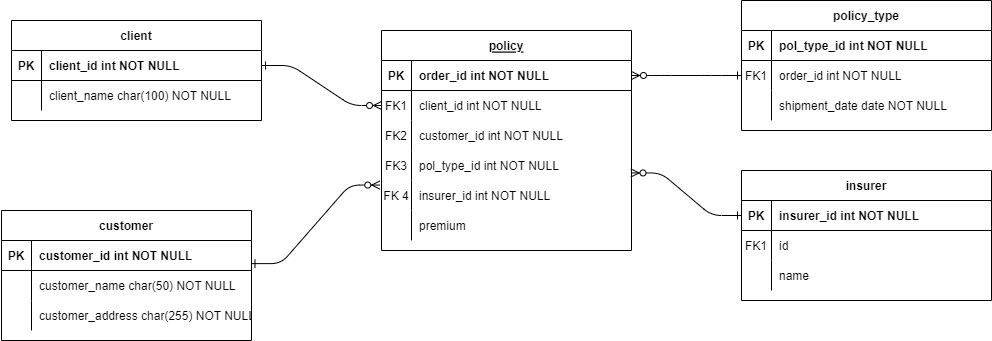

The diagram above was exported from draw.io. Its source (the exported page's mxGraphModel, read from the mxfile embedded in the PNG):
<mxGraphModel dx="1022" dy="1153" grid="1" gridSize="10" guides="1" tooltips="1" connect="1" arrows="1" fold="1" page="1" pageScale="1" pageWidth="850" pageHeight="1100" math="0" shadow="0" extFonts="Permanent Marker^https://fonts.googleapis.com/css?family=Permanent+Marker">
  <root>
    <object label="" id="0">
      <mxCell />
    </object>
    <mxCell id="1" parent="0" />
    <mxCell id="C-vyLk0tnHw3VtMMgP7b-1" value="" style="edgeStyle=entityRelationEdgeStyle;endArrow=ERzeroToMany;startArrow=ERone;endFill=1;startFill=0;" parent="1" source="C-vyLk0tnHw3VtMMgP7b-24" target="C-vyLk0tnHw3VtMMgP7b-6" edge="1">
      <mxGeometry width="100" height="100" relative="1" as="geometry">
        <mxPoint x="340" y="720" as="sourcePoint" />
        <mxPoint x="440" y="620" as="targetPoint" />
      </mxGeometry>
    </mxCell>
    <mxCell id="C-vyLk0tnHw3VtMMgP7b-12" value="" style="edgeStyle=entityRelationEdgeStyle;endArrow=ERzeroToMany;startArrow=ERone;endFill=1;startFill=0;exitX=0;exitY=0.5;exitDx=0;exitDy=0;" parent="1" source="_fPhmyQWt0SrVLQflXss-12" target="C-vyLk0tnHw3VtMMgP7b-3" edge="1">
      <mxGeometry width="100" height="100" relative="1" as="geometry">
        <mxPoint x="730" y="110" as="sourcePoint" />
        <mxPoint x="750" y="210" as="targetPoint" />
      </mxGeometry>
    </mxCell>
    <object label="policy" Dd="dd" dsasd="ds" id="C-vyLk0tnHw3VtMMgP7b-2">
      <mxCell style="shape=table;startSize=30;container=1;collapsible=1;childLayout=tableLayout;fixedRows=1;rowLines=0;fontStyle=5;align=center;resizeLast=1;" parent="1" vertex="1">
        <mxGeometry x="460" y="110" width="250" height="220" as="geometry">
          <mxRectangle x="450" y="120" width="70" height="30" as="alternateBounds" />
        </mxGeometry>
      </mxCell>
    </object>
    <mxCell id="C-vyLk0tnHw3VtMMgP7b-3" value="" style="shape=partialRectangle;collapsible=0;dropTarget=0;pointerEvents=0;fillColor=none;points=[[0,0.5],[1,0.5]];portConstraint=eastwest;top=0;left=0;right=0;bottom=1;" parent="C-vyLk0tnHw3VtMMgP7b-2" vertex="1">
      <mxGeometry y="30" width="250" height="30" as="geometry" />
    </mxCell>
    <mxCell id="C-vyLk0tnHw3VtMMgP7b-4" value="PK" style="shape=partialRectangle;overflow=hidden;connectable=0;fillColor=none;top=0;left=0;bottom=0;right=0;fontStyle=1;" parent="C-vyLk0tnHw3VtMMgP7b-3" vertex="1">
      <mxGeometry width="30" height="30" as="geometry">
        <mxRectangle width="30" height="30" as="alternateBounds" />
      </mxGeometry>
    </mxCell>
    <mxCell id="C-vyLk0tnHw3VtMMgP7b-5" value="order_id int NOT NULL " style="shape=partialRectangle;overflow=hidden;connectable=0;fillColor=none;top=0;left=0;bottom=0;right=0;align=left;spacingLeft=6;fontStyle=1;" parent="C-vyLk0tnHw3VtMMgP7b-3" vertex="1">
      <mxGeometry x="30" width="220" height="30" as="geometry">
        <mxRectangle width="220" height="30" as="alternateBounds" />
      </mxGeometry>
    </mxCell>
    <mxCell id="C-vyLk0tnHw3VtMMgP7b-6" value="" style="shape=partialRectangle;collapsible=0;dropTarget=0;pointerEvents=0;fillColor=none;points=[[0,0.5],[1,0.5]];portConstraint=eastwest;top=0;left=0;right=0;bottom=0;" parent="C-vyLk0tnHw3VtMMgP7b-2" vertex="1">
      <mxGeometry y="60" width="250" height="30" as="geometry" />
    </mxCell>
    <mxCell id="C-vyLk0tnHw3VtMMgP7b-7" value="FK1" style="shape=partialRectangle;overflow=hidden;connectable=0;fillColor=none;top=0;left=0;bottom=0;right=0;" parent="C-vyLk0tnHw3VtMMgP7b-6" vertex="1">
      <mxGeometry width="30" height="30" as="geometry">
        <mxRectangle width="30" height="30" as="alternateBounds" />
      </mxGeometry>
    </mxCell>
    <mxCell id="C-vyLk0tnHw3VtMMgP7b-8" value="client_id int NOT NULL" style="shape=partialRectangle;overflow=hidden;connectable=0;fillColor=none;top=0;left=0;bottom=0;right=0;align=left;spacingLeft=6;" parent="C-vyLk0tnHw3VtMMgP7b-6" vertex="1">
      <mxGeometry x="30" width="220" height="30" as="geometry">
        <mxRectangle width="220" height="30" as="alternateBounds" />
      </mxGeometry>
    </mxCell>
    <mxCell id="C-vyLk0tnHw3VtMMgP7b-9" value="" style="shape=partialRectangle;collapsible=0;dropTarget=0;pointerEvents=0;fillColor=none;points=[[0,0.5],[1,0.5]];portConstraint=eastwest;top=0;left=0;right=0;bottom=0;" parent="C-vyLk0tnHw3VtMMgP7b-2" vertex="1">
      <mxGeometry y="90" width="250" height="30" as="geometry" />
    </mxCell>
    <mxCell id="C-vyLk0tnHw3VtMMgP7b-10" value="FK2" style="shape=partialRectangle;overflow=hidden;connectable=0;fillColor=none;top=0;left=0;bottom=0;right=0;verticalAlign=middle;" parent="C-vyLk0tnHw3VtMMgP7b-9" vertex="1">
      <mxGeometry width="30" height="30" as="geometry">
        <mxRectangle width="30" height="30" as="alternateBounds" />
      </mxGeometry>
    </mxCell>
    <mxCell id="C-vyLk0tnHw3VtMMgP7b-11" value="customer_id int NOT NULL" style="shape=partialRectangle;overflow=hidden;connectable=0;fillColor=none;top=0;left=0;bottom=0;right=0;align=left;spacingLeft=6;" parent="C-vyLk0tnHw3VtMMgP7b-9" vertex="1">
      <mxGeometry x="30" width="220" height="30" as="geometry">
        <mxRectangle width="220" height="30" as="alternateBounds" />
      </mxGeometry>
    </mxCell>
    <mxCell id="_fPhmyQWt0SrVLQflXss-34" value="" style="shape=tableRow;horizontal=0;startSize=0;swimlaneHead=0;swimlaneBody=0;fillColor=none;collapsible=0;dropTarget=0;points=[[0,0.5],[1,0.5]];portConstraint=eastwest;top=0;left=0;right=0;bottom=0;strokeWidth=3;" parent="C-vyLk0tnHw3VtMMgP7b-2" vertex="1">
      <mxGeometry y="120" width="250" height="30" as="geometry" />
    </mxCell>
    <mxCell id="_fPhmyQWt0SrVLQflXss-35" value="FK3" style="shape=partialRectangle;connectable=0;fillColor=none;top=0;left=0;bottom=0;right=0;fontStyle=0;overflow=hidden;strokeWidth=3;" parent="_fPhmyQWt0SrVLQflXss-34" vertex="1">
      <mxGeometry width="30" height="30" as="geometry">
        <mxRectangle width="30" height="30" as="alternateBounds" />
      </mxGeometry>
    </mxCell>
    <mxCell id="_fPhmyQWt0SrVLQflXss-36" value="pol_type_id int NOT NULL" style="shape=partialRectangle;connectable=0;fillColor=none;top=0;left=0;bottom=0;right=0;align=left;spacingLeft=6;fontStyle=0;overflow=hidden;strokeWidth=3;" parent="_fPhmyQWt0SrVLQflXss-34" vertex="1">
      <mxGeometry x="30" width="220" height="30" as="geometry">
        <mxRectangle width="220" height="30" as="alternateBounds" />
      </mxGeometry>
    </mxCell>
    <mxCell id="_fPhmyQWt0SrVLQflXss-37" value="" style="shape=tableRow;horizontal=0;startSize=0;swimlaneHead=0;swimlaneBody=0;fillColor=none;collapsible=0;dropTarget=0;points=[[0,0.5],[1,0.5]];portConstraint=eastwest;top=0;left=0;right=0;bottom=0;strokeWidth=3;" parent="C-vyLk0tnHw3VtMMgP7b-2" vertex="1">
      <mxGeometry y="150" width="250" height="30" as="geometry" />
    </mxCell>
    <mxCell id="_fPhmyQWt0SrVLQflXss-38" value="FK 4" style="shape=partialRectangle;connectable=0;fillColor=none;top=0;left=0;bottom=0;right=0;fontStyle=0;overflow=hidden;strokeWidth=3;" parent="_fPhmyQWt0SrVLQflXss-37" vertex="1">
      <mxGeometry width="30" height="30" as="geometry">
        <mxRectangle width="30" height="30" as="alternateBounds" />
      </mxGeometry>
    </mxCell>
    <mxCell id="_fPhmyQWt0SrVLQflXss-39" value="insurer_id int NOT NULL" style="shape=partialRectangle;connectable=0;fillColor=none;top=0;left=0;bottom=0;right=0;align=left;spacingLeft=6;fontStyle=0;overflow=hidden;strokeWidth=3;" parent="_fPhmyQWt0SrVLQflXss-37" vertex="1">
      <mxGeometry x="30" width="220" height="30" as="geometry">
        <mxRectangle width="220" height="30" as="alternateBounds" />
      </mxGeometry>
    </mxCell>
    <mxCell id="_fPhmyQWt0SrVLQflXss-40" value="" style="shape=tableRow;horizontal=0;startSize=0;swimlaneHead=0;swimlaneBody=0;fillColor=none;collapsible=0;dropTarget=0;points=[[0,0.5],[1,0.5]];portConstraint=eastwest;top=0;left=0;right=0;bottom=0;strokeWidth=3;" parent="C-vyLk0tnHw3VtMMgP7b-2" vertex="1">
      <mxGeometry y="180" width="250" height="30" as="geometry" />
    </mxCell>
    <mxCell id="_fPhmyQWt0SrVLQflXss-41" value="" style="shape=partialRectangle;connectable=0;fillColor=none;top=0;left=0;bottom=0;right=0;fontStyle=0;overflow=hidden;strokeWidth=3;" parent="_fPhmyQWt0SrVLQflXss-40" vertex="1">
      <mxGeometry width="30" height="30" as="geometry">
        <mxRectangle width="30" height="30" as="alternateBounds" />
      </mxGeometry>
    </mxCell>
    <mxCell id="_fPhmyQWt0SrVLQflXss-42" value="premium" style="shape=partialRectangle;connectable=0;fillColor=none;top=0;left=0;bottom=0;right=0;align=left;spacingLeft=6;fontStyle=0;overflow=hidden;strokeWidth=3;" parent="_fPhmyQWt0SrVLQflXss-40" vertex="1">
      <mxGeometry x="30" width="220" height="30" as="geometry">
        <mxRectangle width="220" height="30" as="alternateBounds" />
      </mxGeometry>
    </mxCell>
    <mxCell id="C-vyLk0tnHw3VtMMgP7b-23" value="client" style="shape=table;startSize=30;container=1;collapsible=1;childLayout=tableLayout;fixedRows=1;rowLines=0;fontStyle=1;align=center;resizeLast=1;" parent="1" vertex="1">
      <mxGeometry x="90" y="100" width="250" height="100" as="geometry" />
    </mxCell>
    <mxCell id="C-vyLk0tnHw3VtMMgP7b-24" value="" style="shape=partialRectangle;collapsible=0;dropTarget=0;pointerEvents=0;fillColor=none;points=[[0,0.5],[1,0.5]];portConstraint=eastwest;top=0;left=0;right=0;bottom=1;" parent="C-vyLk0tnHw3VtMMgP7b-23" vertex="1">
      <mxGeometry y="30" width="250" height="30" as="geometry" />
    </mxCell>
    <mxCell id="C-vyLk0tnHw3VtMMgP7b-25" value="PK" style="shape=partialRectangle;overflow=hidden;connectable=0;fillColor=none;top=0;left=0;bottom=0;right=0;fontStyle=1;" parent="C-vyLk0tnHw3VtMMgP7b-24" vertex="1">
      <mxGeometry width="30" height="30" as="geometry">
        <mxRectangle width="30" height="30" as="alternateBounds" />
      </mxGeometry>
    </mxCell>
    <mxCell id="C-vyLk0tnHw3VtMMgP7b-26" value="client_id int NOT NULL " style="shape=partialRectangle;overflow=hidden;connectable=0;fillColor=none;top=0;left=0;bottom=0;right=0;align=left;spacingLeft=6;fontStyle=1;" parent="C-vyLk0tnHw3VtMMgP7b-24" vertex="1">
      <mxGeometry x="30" width="220" height="30" as="geometry">
        <mxRectangle width="220" height="30" as="alternateBounds" />
      </mxGeometry>
    </mxCell>
    <mxCell id="C-vyLk0tnHw3VtMMgP7b-27" value="" style="shape=partialRectangle;collapsible=0;dropTarget=0;pointerEvents=0;fillColor=none;points=[[0,0.5],[1,0.5]];portConstraint=eastwest;top=0;left=0;right=0;bottom=0;" parent="C-vyLk0tnHw3VtMMgP7b-23" vertex="1">
      <mxGeometry y="60" width="250" height="30" as="geometry" />
    </mxCell>
    <mxCell id="C-vyLk0tnHw3VtMMgP7b-28" value="" style="shape=partialRectangle;overflow=hidden;connectable=0;fillColor=none;top=0;left=0;bottom=0;right=0;" parent="C-vyLk0tnHw3VtMMgP7b-27" vertex="1">
      <mxGeometry width="30" height="30" as="geometry">
        <mxRectangle width="30" height="30" as="alternateBounds" />
      </mxGeometry>
    </mxCell>
    <mxCell id="C-vyLk0tnHw3VtMMgP7b-29" value="client_name char(100) NOT NULL" style="shape=partialRectangle;overflow=hidden;connectable=0;fillColor=none;top=0;left=0;bottom=0;right=0;align=left;spacingLeft=6;" parent="C-vyLk0tnHw3VtMMgP7b-27" vertex="1">
      <mxGeometry x="30" width="220" height="30" as="geometry">
        <mxRectangle width="220" height="30" as="alternateBounds" />
      </mxGeometry>
    </mxCell>
    <object label="customer" placeholders="1" sdfsdf="dsfsdf" sdffsd="fsdfsd" id="_fPhmyQWt0SrVLQflXss-1">
      <mxCell style="shape=table;startSize=30;container=1;collapsible=1;childLayout=tableLayout;fixedRows=1;rowLines=0;fontStyle=1;align=center;resizeLast=1;" parent="1" vertex="1">
        <mxGeometry x="80" y="290" width="250" height="130" as="geometry" />
      </mxCell>
    </object>
    <mxCell id="_fPhmyQWt0SrVLQflXss-2" value="" style="shape=partialRectangle;collapsible=0;dropTarget=0;pointerEvents=0;fillColor=none;points=[[0,0.5],[1,0.5]];portConstraint=eastwest;top=0;left=0;right=0;bottom=1;" parent="_fPhmyQWt0SrVLQflXss-1" vertex="1">
      <mxGeometry y="30" width="250" height="30" as="geometry" />
    </mxCell>
    <mxCell id="_fPhmyQWt0SrVLQflXss-3" value="PK" style="shape=partialRectangle;overflow=hidden;connectable=0;fillColor=none;top=0;left=0;bottom=0;right=0;fontStyle=1;" parent="_fPhmyQWt0SrVLQflXss-2" vertex="1">
      <mxGeometry width="30" height="30" as="geometry">
        <mxRectangle width="30" height="30" as="alternateBounds" />
      </mxGeometry>
    </mxCell>
    <mxCell id="_fPhmyQWt0SrVLQflXss-4" value="customer_id int NOT NULL " style="shape=partialRectangle;overflow=hidden;connectable=0;fillColor=none;top=0;left=0;bottom=0;right=0;align=left;spacingLeft=6;fontStyle=1;" parent="_fPhmyQWt0SrVLQflXss-2" vertex="1">
      <mxGeometry x="30" width="220" height="30" as="geometry">
        <mxRectangle width="220" height="30" as="alternateBounds" />
      </mxGeometry>
    </mxCell>
    <mxCell id="_fPhmyQWt0SrVLQflXss-5" value="" style="shape=partialRectangle;collapsible=0;dropTarget=0;pointerEvents=0;fillColor=none;points=[[0,0.5],[1,0.5]];portConstraint=eastwest;top=0;left=0;right=0;bottom=0;" parent="_fPhmyQWt0SrVLQflXss-1" vertex="1">
      <mxGeometry y="60" width="250" height="30" as="geometry" />
    </mxCell>
    <mxCell id="_fPhmyQWt0SrVLQflXss-6" value="" style="shape=partialRectangle;overflow=hidden;connectable=0;fillColor=none;top=0;left=0;bottom=0;right=0;" parent="_fPhmyQWt0SrVLQflXss-5" vertex="1">
      <mxGeometry width="30" height="30" as="geometry">
        <mxRectangle width="30" height="30" as="alternateBounds" />
      </mxGeometry>
    </mxCell>
    <mxCell id="_fPhmyQWt0SrVLQflXss-7" value="customer_name char(50) NOT NULL" style="shape=partialRectangle;overflow=hidden;connectable=0;fillColor=none;top=0;left=0;bottom=0;right=0;align=left;spacingLeft=6;" parent="_fPhmyQWt0SrVLQflXss-5" vertex="1">
      <mxGeometry x="30" width="220" height="30" as="geometry">
        <mxRectangle width="220" height="30" as="alternateBounds" />
      </mxGeometry>
    </mxCell>
    <mxCell id="_fPhmyQWt0SrVLQflXss-53" value="" style="shape=tableRow;horizontal=0;startSize=0;swimlaneHead=0;swimlaneBody=0;fillColor=none;collapsible=0;dropTarget=0;points=[[0,0.5],[1,0.5]];portConstraint=eastwest;top=0;left=0;right=0;bottom=0;strokeWidth=3;" parent="_fPhmyQWt0SrVLQflXss-1" vertex="1">
      <mxGeometry y="90" width="250" height="30" as="geometry" />
    </mxCell>
    <mxCell id="_fPhmyQWt0SrVLQflXss-54" value="" style="shape=partialRectangle;connectable=0;fillColor=none;top=0;left=0;bottom=0;right=0;editable=1;overflow=hidden;strokeWidth=3;" parent="_fPhmyQWt0SrVLQflXss-53" vertex="1">
      <mxGeometry width="30" height="30" as="geometry">
        <mxRectangle width="30" height="30" as="alternateBounds" />
      </mxGeometry>
    </mxCell>
    <mxCell id="_fPhmyQWt0SrVLQflXss-55" value="customer_address char(255) NOT NULL" style="shape=partialRectangle;connectable=0;fillColor=none;top=0;left=0;bottom=0;right=0;align=left;spacingLeft=6;overflow=hidden;strokeWidth=3;" parent="_fPhmyQWt0SrVLQflXss-53" vertex="1">
      <mxGeometry x="30" width="220" height="30" as="geometry">
        <mxRectangle width="220" height="30" as="alternateBounds" />
      </mxGeometry>
    </mxCell>
    <mxCell id="_fPhmyQWt0SrVLQflXss-8" value="policy_type" style="shape=table;startSize=30;container=1;collapsible=1;childLayout=tableLayout;fixedRows=1;rowLines=0;fontStyle=1;align=center;resizeLast=1;" parent="1" vertex="1">
      <mxGeometry x="820" y="80" width="250" height="130" as="geometry" />
    </mxCell>
    <mxCell id="_fPhmyQWt0SrVLQflXss-9" value="" style="shape=partialRectangle;collapsible=0;dropTarget=0;pointerEvents=0;fillColor=none;points=[[0,0.5],[1,0.5]];portConstraint=eastwest;top=0;left=0;right=0;bottom=1;" parent="_fPhmyQWt0SrVLQflXss-8" vertex="1">
      <mxGeometry y="30" width="250" height="30" as="geometry" />
    </mxCell>
    <mxCell id="_fPhmyQWt0SrVLQflXss-10" value="PK" style="shape=partialRectangle;overflow=hidden;connectable=0;fillColor=none;top=0;left=0;bottom=0;right=0;fontStyle=1;" parent="_fPhmyQWt0SrVLQflXss-9" vertex="1">
      <mxGeometry width="30" height="30" as="geometry">
        <mxRectangle width="30" height="30" as="alternateBounds" />
      </mxGeometry>
    </mxCell>
    <mxCell id="_fPhmyQWt0SrVLQflXss-11" value="pol_type_id int NOT NULL " style="shape=partialRectangle;overflow=hidden;connectable=0;fillColor=none;top=0;left=0;bottom=0;right=0;align=left;spacingLeft=6;fontStyle=1;" parent="_fPhmyQWt0SrVLQflXss-9" vertex="1">
      <mxGeometry x="30" width="220" height="30" as="geometry">
        <mxRectangle width="220" height="30" as="alternateBounds" />
      </mxGeometry>
    </mxCell>
    <mxCell id="_fPhmyQWt0SrVLQflXss-12" value="" style="shape=partialRectangle;collapsible=0;dropTarget=0;pointerEvents=0;fillColor=none;points=[[0,0.5],[1,0.5]];portConstraint=eastwest;top=0;left=0;right=0;bottom=0;" parent="_fPhmyQWt0SrVLQflXss-8" vertex="1">
      <mxGeometry y="60" width="250" height="30" as="geometry" />
    </mxCell>
    <mxCell id="_fPhmyQWt0SrVLQflXss-13" value="FK1" style="shape=partialRectangle;overflow=hidden;connectable=0;fillColor=none;top=0;left=0;bottom=0;right=0;" parent="_fPhmyQWt0SrVLQflXss-12" vertex="1">
      <mxGeometry width="30" height="30" as="geometry">
        <mxRectangle width="30" height="30" as="alternateBounds" />
      </mxGeometry>
    </mxCell>
    <mxCell id="_fPhmyQWt0SrVLQflXss-14" value="order_id int NOT NULL" style="shape=partialRectangle;overflow=hidden;connectable=0;fillColor=none;top=0;left=0;bottom=0;right=0;align=left;spacingLeft=6;" parent="_fPhmyQWt0SrVLQflXss-12" vertex="1">
      <mxGeometry x="30" width="220" height="30" as="geometry">
        <mxRectangle width="220" height="30" as="alternateBounds" />
      </mxGeometry>
    </mxCell>
    <mxCell id="_fPhmyQWt0SrVLQflXss-15" value="" style="shape=partialRectangle;collapsible=0;dropTarget=0;pointerEvents=0;fillColor=none;points=[[0,0.5],[1,0.5]];portConstraint=eastwest;top=0;left=0;right=0;bottom=0;" parent="_fPhmyQWt0SrVLQflXss-8" vertex="1">
      <mxGeometry y="90" width="250" height="30" as="geometry" />
    </mxCell>
    <mxCell id="_fPhmyQWt0SrVLQflXss-16" value="" style="shape=partialRectangle;overflow=hidden;connectable=0;fillColor=none;top=0;left=0;bottom=0;right=0;" parent="_fPhmyQWt0SrVLQflXss-15" vertex="1">
      <mxGeometry width="30" height="30" as="geometry">
        <mxRectangle width="30" height="30" as="alternateBounds" />
      </mxGeometry>
    </mxCell>
    <mxCell id="_fPhmyQWt0SrVLQflXss-17" value="shipment_date date NOT NULL" style="shape=partialRectangle;overflow=hidden;connectable=0;fillColor=none;top=0;left=0;bottom=0;right=0;align=left;spacingLeft=6;" parent="_fPhmyQWt0SrVLQflXss-15" vertex="1">
      <mxGeometry x="30" width="220" height="30" as="geometry">
        <mxRectangle width="220" height="30" as="alternateBounds" />
      </mxGeometry>
    </mxCell>
    <mxCell id="_fPhmyQWt0SrVLQflXss-18" value="insurer" style="shape=table;startSize=30;container=1;collapsible=1;childLayout=tableLayout;fixedRows=1;rowLines=0;fontStyle=1;align=center;resizeLast=1;" parent="1" vertex="1">
      <mxGeometry x="820" y="250" width="250" height="130" as="geometry" />
    </mxCell>
    <mxCell id="_fPhmyQWt0SrVLQflXss-19" value="" style="shape=partialRectangle;collapsible=0;dropTarget=0;pointerEvents=0;fillColor=none;points=[[0,0.5],[1,0.5]];portConstraint=eastwest;top=0;left=0;right=0;bottom=1;" parent="_fPhmyQWt0SrVLQflXss-18" vertex="1">
      <mxGeometry y="30" width="250" height="30" as="geometry" />
    </mxCell>
    <mxCell id="_fPhmyQWt0SrVLQflXss-20" value="PK" style="shape=partialRectangle;overflow=hidden;connectable=0;fillColor=none;top=0;left=0;bottom=0;right=0;fontStyle=1;" parent="_fPhmyQWt0SrVLQflXss-19" vertex="1">
      <mxGeometry width="30" height="30" as="geometry">
        <mxRectangle width="30" height="30" as="alternateBounds" />
      </mxGeometry>
    </mxCell>
    <mxCell id="_fPhmyQWt0SrVLQflXss-21" value="insurer_id int NOT NULL " style="shape=partialRectangle;overflow=hidden;connectable=0;fillColor=none;top=0;left=0;bottom=0;right=0;align=left;spacingLeft=6;fontStyle=1;" parent="_fPhmyQWt0SrVLQflXss-19" vertex="1">
      <mxGeometry x="30" width="220" height="30" as="geometry">
        <mxRectangle width="220" height="30" as="alternateBounds" />
      </mxGeometry>
    </mxCell>
    <mxCell id="_fPhmyQWt0SrVLQflXss-22" value="" style="shape=partialRectangle;collapsible=0;dropTarget=0;pointerEvents=0;fillColor=none;points=[[0,0.5],[1,0.5]];portConstraint=eastwest;top=0;left=0;right=0;bottom=0;" parent="_fPhmyQWt0SrVLQflXss-18" vertex="1">
      <mxGeometry y="60" width="250" height="30" as="geometry" />
    </mxCell>
    <mxCell id="_fPhmyQWt0SrVLQflXss-23" value="FK1" style="shape=partialRectangle;overflow=hidden;connectable=0;fillColor=none;top=0;left=0;bottom=0;right=0;" parent="_fPhmyQWt0SrVLQflXss-22" vertex="1">
      <mxGeometry width="30" height="30" as="geometry">
        <mxRectangle width="30" height="30" as="alternateBounds" />
      </mxGeometry>
    </mxCell>
    <mxCell id="_fPhmyQWt0SrVLQflXss-24" value="id" style="shape=partialRectangle;overflow=hidden;connectable=0;fillColor=none;top=0;left=0;bottom=0;right=0;align=left;spacingLeft=6;" parent="_fPhmyQWt0SrVLQflXss-22" vertex="1">
      <mxGeometry x="30" width="220" height="30" as="geometry">
        <mxRectangle width="220" height="30" as="alternateBounds" />
      </mxGeometry>
    </mxCell>
    <mxCell id="_fPhmyQWt0SrVLQflXss-25" value="" style="shape=partialRectangle;collapsible=0;dropTarget=0;pointerEvents=0;fillColor=none;points=[[0,0.5],[1,0.5]];portConstraint=eastwest;top=0;left=0;right=0;bottom=0;" parent="_fPhmyQWt0SrVLQflXss-18" vertex="1">
      <mxGeometry y="90" width="250" height="30" as="geometry" />
    </mxCell>
    <mxCell id="_fPhmyQWt0SrVLQflXss-26" value="" style="shape=partialRectangle;overflow=hidden;connectable=0;fillColor=none;top=0;left=0;bottom=0;right=0;" parent="_fPhmyQWt0SrVLQflXss-25" vertex="1">
      <mxGeometry width="30" height="30" as="geometry">
        <mxRectangle width="30" height="30" as="alternateBounds" />
      </mxGeometry>
    </mxCell>
    <mxCell id="_fPhmyQWt0SrVLQflXss-27" value="name" style="shape=partialRectangle;overflow=hidden;connectable=0;fillColor=none;top=0;left=0;bottom=0;right=0;align=left;spacingLeft=6;" parent="_fPhmyQWt0SrVLQflXss-25" vertex="1">
      <mxGeometry x="30" width="220" height="30" as="geometry">
        <mxRectangle width="220" height="30" as="alternateBounds" />
      </mxGeometry>
    </mxCell>
    <mxCell id="_fPhmyQWt0SrVLQflXss-51" value="" style="edgeStyle=entityRelationEdgeStyle;endArrow=ERzeroToMany;startArrow=ERone;endFill=1;startFill=0;exitX=0.998;exitY=0.771;exitDx=0;exitDy=0;exitPerimeter=0;entryX=-0.007;entryY=0.152;entryDx=0;entryDy=0;entryPerimeter=0;" parent="1" source="_fPhmyQWt0SrVLQflXss-2" target="_fPhmyQWt0SrVLQflXss-37" edge="1">
      <mxGeometry width="100" height="100" relative="1" as="geometry">
        <mxPoint x="350" y="320" as="sourcePoint" />
        <mxPoint x="460" y="360" as="targetPoint" />
      </mxGeometry>
    </mxCell>
    <mxCell id="_fPhmyQWt0SrVLQflXss-52" value="" style="edgeStyle=entityRelationEdgeStyle;endArrow=ERzeroToMany;startArrow=ERone;endFill=1;startFill=0;entryX=0.998;entryY=0.748;entryDx=0;entryDy=0;exitX=0;exitY=0.5;exitDx=0;exitDy=0;entryPerimeter=0;" parent="1" source="_fPhmyQWt0SrVLQflXss-19" target="_fPhmyQWt0SrVLQflXss-34" edge="1">
      <mxGeometry width="100" height="100" relative="1" as="geometry">
        <mxPoint x="720" y="230" as="sourcePoint" />
        <mxPoint x="840" y="200" as="targetPoint" />
      </mxGeometry>
    </mxCell>
  </root>
</mxGraphModel>